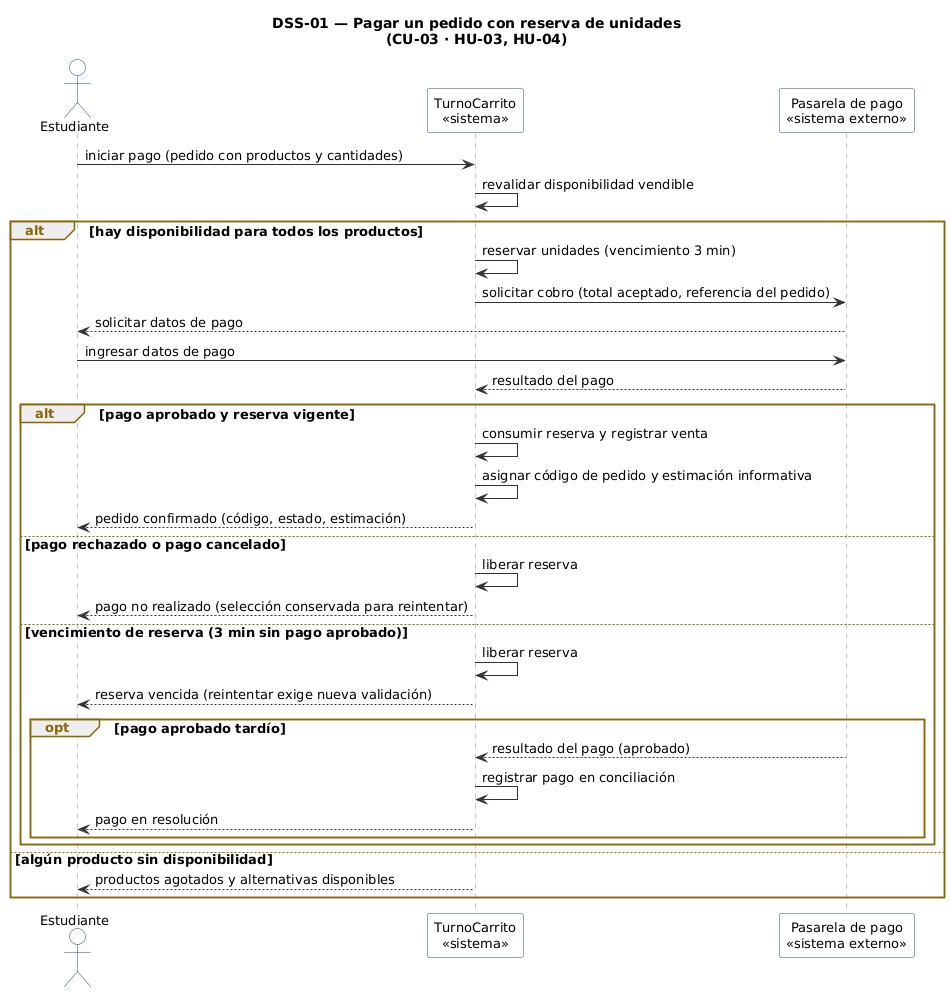

The diagram above was rendered by PlantUML. Its source (embedded in the PNG):
@startuml dss-01
skinparam defaultFontName DejaVu Sans
skinparam defaultFontSize 13
skinparam shadowing false
skinparam ArrowColor #333333
skinparam SequenceLifeLineBorderColor #888888
skinparam ParticipantBorderColor #1f4e79
skinparam ParticipantBackgroundColor #ffffff
skinparam ActorBorderColor #1f4e79
skinparam ActorBackgroundColor #ffffff
skinparam SequenceGroupBorderColor #8a6508
skinparam SequenceGroupHeaderFontColor #8a6508
skinparam NoteBorderColor #999999
skinparam NoteBackgroundColor #fffdf3
skinparam StateBorderColor #1f4e79
skinparam StateBackgroundColor #ffffff
skinparam StateStartColor #3a7d1f
skinparam StateEndColor #a33122
title DSS-01 — Pagar un pedido con reserva de unidades\n(CU-03 · HU-03, HU-04)

actor "Estudiante" as EST
participant "TurnoCarrito\n<<sistema>>" as SIS
participant "Pasarela de pago\n<<sistema externo>>" as PAS

EST -> SIS : iniciar pago (pedido con productos y cantidades)
SIS -> SIS : revalidar disponibilidad vendible

alt hay disponibilidad para todos los productos
  SIS -> SIS : reservar unidades (vencimiento 3 min)
  SIS -> PAS : solicitar cobro (total aceptado, referencia del pedido)
  PAS --> EST : solicitar datos de pago
  EST -> PAS : ingresar datos de pago
  PAS --> SIS : resultado del pago

  alt pago aprobado y reserva vigente
    SIS -> SIS : consumir reserva y registrar venta
    SIS -> SIS : asignar código de pedido y estimación informativa
    SIS --> EST : pedido confirmado (código, estado, estimación)
  else pago rechazado o pago cancelado
    SIS -> SIS : liberar reserva
    SIS --> EST : pago no realizado (selección conservada para reintentar)
  else vencimiento de reserva (3 min sin pago aprobado)
    SIS -> SIS : liberar reserva
    SIS --> EST : reserva vencida (reintentar exige nueva validación)
    opt pago aprobado tardío
      PAS --> SIS : resultado del pago (aprobado)
      SIS -> SIS : registrar pago en conciliación
      SIS --> EST : pago en resolución
    end
  end

else algún producto sin disponibilidad
  SIS --> EST : productos agotados y alternativas disponibles
end
@enduml